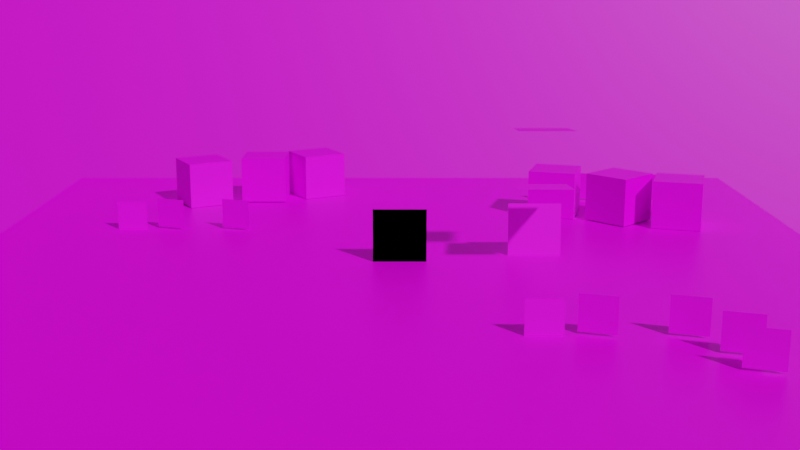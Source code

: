 # Source: map.blend  (saved by Blender 2.93.21; exported with 4.5.12 LTS)
import bpy
from mathutils import Matrix  # noqa: F401  (used for matrix-valued properties, if any)

bpy.ops.wm.read_factory_settings(use_empty=True)
scene = bpy.context.scene
scene.name = 'Scene'

# ---- collections
col_collection = bpy.data.collections.new('Collection'); scene.collection.children.link(col_collection)

# ---- images (referenced by path relative to the original .blend; pixels are not part of the script)
import os
ASSET_DIR = os.environ.get("B2B_ASSET_DIR", "")  # directory of the original .blend (textures are referenced by path, not embedded)
HERE = os.path.dirname(os.path.abspath(__file__))  # packed textures are extracted next to this script under _unpacked/

def load_image(name, relpath, width, height, colorspace="sRGB"):
    """Load a texture the original file referenced (path relative to the .blend, or extracted next to this script)."""
    p = next((c for c in (os.path.join(HERE, relpath), os.path.join(ASSET_DIR, relpath)) if relpath and os.path.exists(c)), "")
    if p:
        img = bpy.data.images.load(p, check_existing=True)
        img.name = name
    else:  # same state as the original file: an image datablock whose file is absent (Cycles renders it pink)
        img = bpy.data.images.new(name, width, height)
        img.source = "FILE"
        img.filepath = "//" + (relpath or name)
    img.colorspace_settings.name = colorspace
    return img
img_colored_transparent_png = load_image('colored_transparent.png', 'colored_transparent.png', 1024, 1024, 'sRGB')
img_colored_packed_png = load_image('colored_packed.png', 'colored_packed.png', 1024, 1024, 'sRGB')
img_palette_png = load_image('palette.png', 'palette.png', 1024, 1024, 'sRGB')

# ---- materials (node trees are filled in below, after node groups)
mat_material_001 = bpy.data.materials.new('Material.001')
mat_material_001.use_transparent_shadow = False
mat_material_002 = bpy.data.materials.new('Material.002')
mat_material_002.use_transparent_shadow = False
mat_material = bpy.data.materials.new('Material')
mat_material.alpha_threshold = 0.0
mat_material.use_transparent_shadow = False
mat_material.line_color = (0.0, 0.0, 0.0, 1.0)
mat_material_003 = bpy.data.materials.new('Material.003')
mat_material_003.use_transparent_shadow = False

# ---- material node trees
mat_material_001.use_nodes = True; mat_material_001.node_tree.nodes.clear()
_N = mat_material_001.node_tree.nodes; _L = mat_material_001.node_tree.links
n0 = _N.new('ShaderNodeBsdfPrincipled'); n0.name = 'Principled BSDF'; n0.location = (10, 300)
n0.distribution = 'GGX'
n0.subsurface_method = 'BURLEY'
n0.inputs[3].default_value = 1.45
n0.inputs[27].default_value = (0.0, 0.0, 0.0, 1.0)
n0.inputs[28].default_value = 1.0
n1 = _N.new('ShaderNodeOutputMaterial'); n1.name = 'Material Output'; n1.location = (300, 300)
n2 = _N.new('ShaderNodeTexImage'); n2.name = 'Image Texture'; n2.location = (-280, 280)
n2.image = img_colored_transparent_png
_L.new(n0.outputs[0], n1.inputs[0])
_L.new(n2.outputs[0], n0.inputs[0])
n1.is_active_output = True
mat_material_002.use_nodes = True; mat_material_002.node_tree.nodes.clear()
_N = mat_material_002.node_tree.nodes; _L = mat_material_002.node_tree.links
n0 = _N.new('ShaderNodeBsdfPrincipled'); n0.name = 'Principled BSDF'; n0.location = (10, 300)
n0.distribution = 'GGX'
n0.subsurface_method = 'BURLEY'
n0.inputs[3].default_value = 1.45
n0.inputs[27].default_value = (0.0, 0.0, 0.0, 1.0)
n0.inputs[28].default_value = 1.0
n1 = _N.new('ShaderNodeOutputMaterial'); n1.name = 'Material Output'; n1.location = (300, 300)
n2 = _N.new('ShaderNodeTexImage'); n2.name = 'Image Texture'; n2.location = (-280, 280)
n2.image = img_colored_transparent_png
_L.new(n0.outputs[0], n1.inputs[0])
_L.new(n2.outputs[0], n0.inputs[0])
n1.is_active_output = True
mat_material.use_nodes = True; mat_material.node_tree.nodes.clear()
_N = mat_material.node_tree.nodes; _L = mat_material.node_tree.links
n0 = _N.new('ShaderNodeOutputMaterial'); n0.name = 'Material Output'; n0.location = (300, 300)
n1 = _N.new('ShaderNodeBsdfPrincipled'); n1.name = 'Principled BSDF'; n1.location = (10, 300)
n1.distribution = 'GGX'
n1.subsurface_method = 'BURLEY'
n1.inputs[2].default_value = 0.4
n1.inputs[3].default_value = 1.45
n1.inputs[27].default_value = (0.0, 0.0, 0.0, 1.0)
n1.inputs[28].default_value = 1.0
n2 = _N.new('ShaderNodeTexImage'); n2.name = 'Image Texture'; n2.location = (-280, 280)
n2.image = img_colored_packed_png
n2.interpolation = 'Closest'
_L.new(n1.outputs[0], n0.inputs[0])
_L.new(n2.outputs[0], n1.inputs[0])
n0.is_active_output = True
mat_material_003.use_nodes = True; mat_material_003.node_tree.nodes.clear()
_N = mat_material_003.node_tree.nodes; _L = mat_material_003.node_tree.links
n0 = _N.new('ShaderNodeBsdfPrincipled'); n0.name = 'Principled BSDF'; n0.location = (10, 300)
n0.distribution = 'GGX'
n0.subsurface_method = 'BURLEY'
n0.inputs[3].default_value = 1.45
n0.inputs[27].default_value = (0.0, 0.0, 0.0, 1.0)
n0.inputs[28].default_value = 1.0
n1 = _N.new('ShaderNodeOutputMaterial'); n1.name = 'Material Output'; n1.location = (300, 300)
n2 = _N.new('ShaderNodeTexImage'); n2.name = 'Image Texture'; n2.location = (-280, 280)
n2.image = img_palette_png
_L.new(n0.outputs[0], n1.inputs[0])
_L.new(n2.outputs[0], n0.inputs[0])
n1.is_active_output = True

# ---- world
world_world = bpy.data.worlds.new('World'); scene.world = world_world
world_world.use_nodes = True; world_world.node_tree.nodes.clear()
_N = world_world.node_tree.nodes; _L = world_world.node_tree.links
n0 = _N.new('ShaderNodeOutputWorld'); n0.name = 'World Output'; n0.location = (300, 300)
n1 = _N.new('ShaderNodeBackground'); n1.name = 'Background'; n1.location = (10, 300)
n1.inputs[0].default_value = (0.05088, 0.05088, 0.05088, 1.0)
_L.new(n1.outputs[0], n0.inputs[0])
n0.is_active_output = True
world_world.color = (0.05088, 0.05088, 0.05088)
world_world.use_sun_shadow = False
world_world.sun_shadow_jitter_overblur = 0.0

# ---- cameras
cam_camera = bpy.data.cameras.new('Camera')
cam_camera.clip_end = 100.0
cam_camera.ortho_scale = 7.314

# ---- meshes
me_plane = bpy.data.meshes.new('Plane')
me_plane.from_pydata([(-1.0, 0.007162, 0.0), (1.0, 0.007162, 0.0), (-1.0, 2.007, 0.0), (1.0, 2.007, 0.0)], [], [(0, 1, 3, 2)])
_uv = me_plane.uv_layers.new(name='UVMap')
_uv.uv.foreach_set('vector', [0.3761, 0.5429, 0.3957, 0.5429, 0.3957, 0.5858, 0.3761, 0.5858])
me_plane.materials.append(mat_material_001)
me_plane.use_remesh_fix_poles = True
me_plane.use_remesh_preserve_attributes = False
me_plane.update()
me_plane_001 = bpy.data.meshes.new('Plane.001')
me_plane_001.from_pydata([(-1.0, 0.9102, -0.003658), (1.0, 0.9102, -0.003658), (-1.0, 1.104, 1.987), (1.0, 1.104, 1.987)], [], [(0, 1, 3, 2)])
_uv = me_plane_001.uv_layers.new(name='UVMap')
_uv.uv.foreach_set('vector', [0.5209, 0.5938, 0.5417, 0.5938, 0.5417, 0.634, 0.5209, 0.634])
me_plane_001.materials.append(mat_material_002)
me_plane_001.use_remesh_fix_poles = True
me_plane_001.use_remesh_preserve_attributes = False
me_plane_001.update()
me_plane_002 = bpy.data.meshes.new('Plane.002')
me_plane_002.from_pydata([(-1.0, -1.0, 0.0), (1.0, -1.0, 0.0), (-1.0, 1.0, 0.0), (1.0, 1.0, 0.0), (-1.0, 0.8824, 0.0), (-1.0, 0.7647, 0.0), (-1.0, 0.6471, 0.0), (-1.0, 0.5294, 0.0), (-1.0, 0.4118, 0.0), (-1.0, 0.2941, 0.0), (-1.0, 0.1765, 0.0), (-1.0, 0.05882, 0.0), (-1.0, -0.05882, 0.0), (-1.0, -0.1765, 0.0), (-1.0, -0.2941, 0.0), (-1.0, -0.4118, 0.0), (-1.0, -0.5294, 0.0), (-1.0, -0.6471, 0.0), (-1.0, -0.7647, 0.0), (-1.0, -0.8824, 0.0), (-0.8824, -1.0, 0.0), (-0.7647, -1.0, 0.0), (-0.6471, -1.0, 0.0), (-0.5294, -1.0, 0.0), (-0.4118, -1.0, 0.0), (-0.2941, -1.0, 0.0), (-0.1765, -1.0, 0.0), (-0.05882, -1.0, 0.0), (0.05882, -1.0, 0.0), (0.1765, -1.0, 0.0), (0.2941, -1.0, 0.0), (0.4118, -1.0, 0.0), (0.5294, -1.0, 0.0), (0.6471, -1.0, 0.0), (0.7647, -1.0, 0.0), (0.8824, -1.0, 0.0), (1.0, -0.8824, 0.0), (1.0, -0.7647, 0.0), (1.0, -0.6471, 0.0), (1.0, -0.5294, 0.0), (1.0, -0.4118, 0.0), (1.0, -0.2941, 0.0), (1.0, -0.1765, 0.0), (1.0, -0.05882, 0.0), (1.0, 0.05882, 0.0), (1.0, 0.1765, 0.0), (1.0, 0.2941, 0.0), (1.0, 0.4118, 0.0), (1.0, 0.5294, 0.0), (1.0, 0.6471, 0.0), (1.0, 0.7647, 0.0), (1.0, 0.8824, 0.0), (0.8824, 1.0, 0.0), (0.7647, 1.0, 0.0), (0.6471, 1.0, 0.0), (0.5294, 1.0, 0.0), (0.4118, 1.0, 0.0), (0.2941, 1.0, 0.0), (0.1765, 1.0, 0.0), (0.05882, 1.0, 0.0), (-0.05882, 1.0, 0.0), (-0.1765, 1.0, 0.0), (-0.2941, 1.0, 0.0), (-0.4118, 1.0, 0.0), (-0.5294, 1.0, 0.0), (-0.6471, 1.0, 0.0), (-0.7647, 1.0, 0.0), (-0.8824, 1.0, 0.0), (-0.8824, -0.8824, 0.0), (-0.8824, -0.7647, 0.0), (-0.8824, -0.6471, 0.0), (-0.8824, -0.5294, 0.0), (-0.8824, -0.4118, 0.0), (-0.8824, -0.2941, 0.0), (-0.8824, -0.1765, 0.0), (-0.8824, -0.05882, 0.0), (-0.8824, 0.05882, 0.0), (-0.8824, 0.1765, 0.0), (-0.8824, 0.2941, 0.0), (-0.8824, 0.4118, 0.0), (-0.8824, 0.5294, 0.0), (-0.8824, 0.6471, 0.0), (-0.8824, 0.7647, 0.0), (-0.8824, 0.8824, 0.0), (-0.7647, -0.8824, 0.0), (-0.7647, -0.7647, 0.0), (-0.7647, -0.6471, 0.0), (-0.7647, -0.5294, 0.0), (-0.7647, -0.4118, 0.0), (-0.7647, -0.2941, 0.0), (-0.7647, -0.1765, 0.0), (-0.7647, -0.05882, 0.0), (-0.7647, 0.05882, 0.0), (-0.7647, 0.1765, 0.0), (-0.7647, 0.2941, 0.0), (-0.7647, 0.4118, 0.0), (-0.7647, 0.5294, 0.0), (-0.7647, 0.6471, 0.0), (-0.7647, 0.7647, 0.0), (-0.7647, 0.8824, 0.0), (-0.6471, -0.8824, 0.0), (-0.6471, -0.7647, 0.0), (-0.6471, -0.6471, 0.0), (-0.6471, -0.5294, 0.0), (-0.6471, -0.4118, 0.0), (-0.6471, -0.2941, 0.0), (-0.6471, -0.1765, 0.0), (-0.6471, -0.05882, 0.0), (-0.6471, 0.05882, 0.0), (-0.6471, 0.1765, 0.0), (-0.6471, 0.2941, 0.0), (-0.6471, 0.4118, 0.0), (-0.6471, 0.5294, 0.0), (-0.6471, 0.6471, 0.0), (-0.6471, 0.7647, 0.0), (-0.6471, 0.8824, 0.0), (-0.5294, -0.8824, 0.0), (-0.5294, -0.7647, 0.0), (-0.5294, -0.6471, 0.0), (-0.5294, -0.5294, 0.0), (-0.5294, -0.4118, 0.0), (-0.5294, -0.2941, 0.0), (-0.5294, -0.1765, 0.0), (-0.5294, -0.05882, 0.0), (-0.5294, 0.05882, 0.0), (-0.5294, 0.1765, 0.0), (-0.5294, 0.2941, 0.0), (-0.5294, 0.4118, 0.0), (-0.5294, 0.5294, 0.0), (-0.5294, 0.6471, 0.0), (-0.5294, 0.7647, 0.0), (-0.5294, 0.8824, 0.0), (-0.4118, -0.8824, 0.0), (-0.4118, -0.7647, 0.0), (-0.4118, -0.6471, 0.0), (-0.4118, -0.5294, 0.0), (-0.4118, -0.4118, 0.0), (-0.4118, -0.2941, 0.0), (-0.4118, -0.1765, 0.0), (-0.4118, -0.05882, 0.0), (-0.4118, 0.05882, 0.0), (-0.4118, 0.1765, 0.0), (-0.4118, 0.2941, 0.0), (-0.4118, 0.4118, 0.0), (-0.4118, 0.5294, 0.0), (-0.4118, 0.6471, 0.0), (-0.4118, 0.7647, 0.0), (-0.4118, 0.8824, 0.0), (-0.2941, -0.8824, 0.0), (-0.2941, -0.7647, 0.0), (-0.2941, -0.6471, 0.0), (-0.2941, -0.5294, 0.0), (-0.2941, -0.4118, 0.0), (-0.2941, -0.2941, 0.0), (-0.2941, -0.1765, 0.0), (-0.2941, -0.05882, 0.0), (-0.2941, 0.05882, 0.0), (-0.2941, 0.1765, 0.0), (-0.2941, 0.2941, 0.0), (-0.2941, 0.4118, 0.0), (-0.2941, 0.5294, 0.0), (-0.2941, 0.6471, 0.0), (-0.2941, 0.7647, 0.0), (-0.2941, 0.8824, 0.0), (-0.1765, -0.8824, 0.0), (-0.1765, -0.7647, 0.0), (-0.1765, -0.6471, 0.0), (-0.1765, -0.5294, 0.0), (-0.1765, -0.4118, 0.0), (-0.1765, -0.2941, 0.0), (-0.1765, -0.1765, 0.0), (-0.1765, -0.05882, 0.0), (-0.1765, 0.05882, 0.0), (-0.1765, 0.1765, 0.0), (-0.1765, 0.2941, 0.0), (-0.1765, 0.4118, 0.0), (-0.1765, 0.5294, 0.0), (-0.1765, 0.6471, 0.0), (-0.1765, 0.7647, 0.0), (-0.1765, 0.8824, 0.0), (-0.05882, -0.8824, 0.0), (-0.05882, -0.7647, 0.0), (-0.05882, -0.6471, 0.0), (-0.05882, -0.5294, 0.0), (-0.05882, -0.4118, 0.0), (-0.05882, -0.2941, 0.0), (-0.05882, -0.1765, 0.0), (-0.05882, -0.05882, 0.0), (-0.05882, 0.05882, 0.0), (-0.05882, 0.1765, 0.0), (-0.05882, 0.2941, 0.0), (-0.05882, 0.4118, 0.0), (-0.05882, 0.5294, 0.0), (-0.05882, 0.6471, 0.0), (-0.05882, 0.7647, 0.0), (-0.05882, 0.8824, 0.0), (0.05882, -0.8824, 0.0), (0.05882, -0.7647, 0.0), (0.05882, -0.6471, 0.0), (0.05882, -0.5294, 0.0), (0.05882, -0.4118, 0.0), (0.05882, -0.2941, 0.0), (0.05882, -0.1765, 0.0), (0.05882, -0.05882, 0.0), (0.05882, 0.05882, 0.0), (0.05882, 0.1765, 0.0), (0.05882, 0.2941, 0.0), (0.05882, 0.4118, 0.0), (0.05882, 0.5294, 0.0), (0.05882, 0.6471, 0.0), (0.05882, 0.7647, 0.0), (0.05882, 0.8824, 0.0), (0.1765, -0.8824, 0.0), (0.1765, -0.7647, 0.0), (0.1765, -0.6471, 0.0), (0.1765, -0.5294, 0.0), (0.1765, -0.4118, 0.0), (0.1765, -0.2941, 0.0), (0.1765, -0.1765, 0.0), (0.1765, -0.05882, 0.0), (0.1765, 0.05882, 0.0), (0.1765, 0.1765, 0.0), (0.1765, 0.2941, 0.0), (0.1765, 0.4118, 0.0), (0.1765, 0.5294, 0.0), (0.1765, 0.6471, 0.0), (0.1765, 0.7647, 0.0), (0.1765, 0.8824, 0.0), (0.2941, -0.8824, 0.0), (0.2941, -0.7647, 0.0), (0.2941, -0.6471, 0.0), (0.2941, -0.5294, 0.0), (0.2941, -0.4118, 0.0), (0.2941, -0.2941, 0.0), (0.2941, -0.1765, 0.0), (0.2941, -0.05882, 0.0), (0.2941, 0.05882, 0.0), (0.2941, 0.1765, 0.0), (0.2941, 0.2941, 0.0), (0.2941, 0.4118, 0.0), (0.2941, 0.5294, 0.0), (0.2941, 0.6471, 0.0), (0.2941, 0.7647, 0.0), (0.2941, 0.8824, 0.0), (0.4118, -0.8824, 0.0), (0.4118, -0.7647, 0.0), (0.4118, -0.6471, 0.0), (0.4118, -0.5294, 0.0), (0.4118, -0.4118, 0.0), (0.4118, -0.2941, 0.0), (0.4118, -0.1765, 0.0), (0.4118, -0.05882, 0.0), (0.4118, 0.05882, 0.0), (0.4118, 0.1765, 0.0), (0.4118, 0.2941, 0.0), (0.4118, 0.4118, 0.0), (0.4118, 0.5294, 0.0), (0.4118, 0.6471, 0.0), (0.4118, 0.7647, 0.0), (0.4118, 0.8824, 0.0), (0.5294, -0.8824, 0.0), (0.5294, -0.7647, 0.0), (0.5294, -0.6471, 0.0), (0.5294, -0.5294, 0.0), (0.5294, -0.4118, 0.0), (0.5294, -0.2941, 0.0), (0.5294, -0.1765, 0.0), (0.5294, -0.05882, 0.0), (0.5294, 0.05882, 0.0), (0.5294, 0.1765, 0.0), (0.5294, 0.2941, 0.0), (0.5294, 0.4118, 0.0), (0.5294, 0.5294, 0.0), (0.5294, 0.6471, 0.0), (0.5294, 0.7647, 0.0), (0.5294, 0.8824, 0.0), (0.6471, -0.8824, 0.0), (0.6471, -0.7647, 0.0), (0.6471, -0.6471, 0.0), (0.6471, -0.5294, 0.0), (0.6471, -0.4118, 0.0), (0.6471, -0.2941, 0.0), (0.6471, -0.1765, 0.0), (0.6471, -0.05882, 0.0), (0.6471, 0.05882, 0.0), (0.6471, 0.1765, 0.0), (0.6471, 0.2941, 0.0), (0.6471, 0.4118, 0.0), (0.6471, 0.5294, 0.0), (0.6471, 0.6471, 0.0), (0.6471, 0.7647, 0.0), (0.6471, 0.8824, 0.0), (0.7647, -0.8824, 0.0), (0.7647, -0.7647, 0.0), (0.7647, -0.6471, 0.0), (0.7647, -0.5294, 0.0), (0.7647, -0.4118, 0.0), (0.7647, -0.2941, 0.0), (0.7647, -0.1765, 0.0), (0.7647, -0.05882, 0.0), (0.7647, 0.05882, 0.0), (0.7647, 0.1765, 0.0), (0.7647, 0.2941, 0.0), (0.7647, 0.4118, 0.0), (0.7647, 0.5294, 0.0), (0.7647, 0.6471, 0.0), (0.7647, 0.7647, 0.0), (0.7647, 0.8824, 0.0), (0.8824, -0.8824, 0.0), (0.8824, -0.7647, 0.0), (0.8824, -0.6471, 0.0), (0.8824, -0.5294, 0.0), (0.8824, -0.4118, 0.0), (0.8824, -0.2941, 0.0), (0.8824, -0.1765, 0.0), (0.8824, -0.05882, 0.0), (0.8824, 0.05882, 0.0), (0.8824, 0.1765, 0.0), (0.8824, 0.2941, 0.0), (0.8824, 0.4118, 0.0), (0.8824, 0.5294, 0.0), (0.8824, 0.6471, 0.0), (0.8824, 0.7647, 0.0), (0.8824, 0.8824, 0.0)], [], [(323, 51, 3, 52), (4, 83, 67, 2), (83, 99, 66, 67), (99, 115, 65, 66), (115, 131, 64, 65), (131, 147, 63, 64), (147, 163, 62, 63), (163, 179, 61, 62), (179, 195, 60, 61), (195, 211, 59, 60), (211, 227, 58, 59), (227, 243, 57, 58), (243, 259, 56, 57), (259, 275, 55, 56), (275, 291, 54, 55), (291, 307, 53, 54), (307, 323, 52, 53), (0, 20, 68, 19), (19, 68, 69, 18), (18, 69, 70, 17), (17, 70, 71, 16), (16, 71, 72, 15), (15, 72, 73, 14), (14, 73, 74, 13), (13, 74, 75, 12), (12, 75, 76, 11), (11, 76, 77, 10), (10, 77, 78, 9), (9, 78, 79, 8), (8, 79, 80, 7), (7, 80, 81, 6), (6, 81, 82, 5), (5, 82, 83, 4), (20, 21, 84, 68), (68, 84, 85, 69), (69, 85, 86, 70), (70, 86, 87, 71), (71, 87, 88, 72), (72, 88, 89, 73), (73, 89, 90, 74), (74, 90, 91, 75), (75, 91, 92, 76), (76, 92, 93, 77), (77, 93, 94, 78), (78, 94, 95, 79), (79, 95, 96, 80), (80, 96, 97, 81), (81, 97, 98, 82), (82, 98, 99, 83), (21, 22, 100, 84), (84, 100, 101, 85), (85, 101, 102, 86), (86, 102, 103, 87), (87, 103, 104, 88), (88, 104, 105, 89), (89, 105, 106, 90), (90, 106, 107, 91), (91, 107, 108, 92), (92, 108, 109, 93), (93, 109, 110, 94), (94, 110, 111, 95), (95, 111, 112, 96), (96, 112, 113, 97), (97, 113, 114, 98), (98, 114, 115, 99), (22, 23, 116, 100), (100, 116, 117, 101), (101, 117, 118, 102), (102, 118, 119, 103), (103, 119, 120, 104), (104, 120, 121, 105), (105, 121, 122, 106), (106, 122, 123, 107), (107, 123, 124, 108), (108, 124, 125, 109), (109, 125, 126, 110), (110, 126, 127, 111), (111, 127, 128, 112), (112, 128, 129, 113), (113, 129, 130, 114), (114, 130, 131, 115), (23, 24, 132, 116), (116, 132, 133, 117), (117, 133, 134, 118), (118, 134, 135, 119), (119, 135, 136, 120), (120, 136, 137, 121), (121, 137, 138, 122), (122, 138, 139, 123), (123, 139, 140, 124), (124, 140, 141, 125), (125, 141, 142, 126), (126, 142, 143, 127), (127, 143, 144, 128), (128, 144, 145, 129), (129, 145, 146, 130), (130, 146, 147, 131), (24, 25, 148, 132), (132, 148, 149, 133), (133, 149, 150, 134), (134, 150, 151, 135), (135, 151, 152, 136), (136, 152, 153, 137), (137, 153, 154, 138), (138, 154, 155, 139), (139, 155, 156, 140), (140, 156, 157, 141), (141, 157, 158, 142), (142, 158, 159, 143), (143, 159, 160, 144), (144, 160, 161, 145), (145, 161, 162, 146), (146, 162, 163, 147), (25, 26, 164, 148), (148, 164, 165, 149), (149, 165, 166, 150), (150, 166, 167, 151), (151, 167, 168, 152), (152, 168, 169, 153), (153, 169, 170, 154), (154, 170, 171, 155), (155, 171, 172, 156), (156, 172, 173, 157), (157, 173, 174, 158), (158, 174, 175, 159), (159, 175, 176, 160), (160, 176, 177, 161), (161, 177, 178, 162), (162, 178, 179, 163), (26, 27, 180, 164), (164, 180, 181, 165), (165, 181, 182, 166), (166, 182, 183, 167), (167, 183, 184, 168), (168, 184, 185, 169), (169, 185, 186, 170), (170, 186, 187, 171), (171, 187, 188, 172), (172, 188, 189, 173), (173, 189, 190, 174), (174, 190, 191, 175), (175, 191, 192, 176), (176, 192, 193, 177), (177, 193, 194, 178), (178, 194, 195, 179), (27, 28, 196, 180), (180, 196, 197, 181), (181, 197, 198, 182), (182, 198, 199, 183), (183, 199, 200, 184), (184, 200, 201, 185), (185, 201, 202, 186), (186, 202, 203, 187), (187, 203, 204, 188), (188, 204, 205, 189), (189, 205, 206, 190), (190, 206, 207, 191), (191, 207, 208, 192), (192, 208, 209, 193), (193, 209, 210, 194), (194, 210, 211, 195), (28, 29, 212, 196), (196, 212, 213, 197), (197, 213, 214, 198), (198, 214, 215, 199), (199, 215, 216, 200), (200, 216, 217, 201), (201, 217, 218, 202), (202, 218, 219, 203), (203, 219, 220, 204), (204, 220, 221, 205), (205, 221, 222, 206), (206, 222, 223, 207), (207, 223, 224, 208), (208, 224, 225, 209), (209, 225, 226, 210), (210, 226, 227, 211), (29, 30, 228, 212), (212, 228, 229, 213), (213, 229, 230, 214), (214, 230, 231, 215), (215, 231, 232, 216), (216, 232, 233, 217), (217, 233, 234, 218), (218, 234, 235, 219), (219, 235, 236, 220), (220, 236, 237, 221), (221, 237, 238, 222), (222, 238, 239, 223), (223, 239, 240, 224), (224, 240, 241, 225), (225, 241, 242, 226), (226, 242, 243, 227), (30, 31, 244, 228), (228, 244, 245, 229), (229, 245, 246, 230), (230, 246, 247, 231), (231, 247, 248, 232), (232, 248, 249, 233), (233, 249, 250, 234), (234, 250, 251, 235), (235, 251, 252, 236), (236, 252, 253, 237), (237, 253, 254, 238), (238, 254, 255, 239), (239, 255, 256, 240), (240, 256, 257, 241), (241, 257, 258, 242), (242, 258, 259, 243), (31, 32, 260, 244), (244, 260, 261, 245), (245, 261, 262, 246), (246, 262, 263, 247), (247, 263, 264, 248), (248, 264, 265, 249), (249, 265, 266, 250), (250, 266, 267, 251), (251, 267, 268, 252), (252, 268, 269, 253), (253, 269, 270, 254), (254, 270, 271, 255), (255, 271, 272, 256), (256, 272, 273, 257), (257, 273, 274, 258), (258, 274, 275, 259), (32, 33, 276, 260), (260, 276, 277, 261), (261, 277, 278, 262), (262, 278, 279, 263), (263, 279, 280, 264), (264, 280, 281, 265), (265, 281, 282, 266), (266, 282, 283, 267), (267, 283, 284, 268), (268, 284, 285, 269), (269, 285, 286, 270), (270, 286, 287, 271), (271, 287, 288, 272), (272, 288, 289, 273), (273, 289, 290, 274), (274, 290, 291, 275), (33, 34, 292, 276), (276, 292, 293, 277), (277, 293, 294, 278), (278, 294, 295, 279), (279, 295, 296, 280), (280, 296, 297, 281), (281, 297, 298, 282), (282, 298, 299, 283), (283, 299, 300, 284), (284, 300, 301, 285), (285, 301, 302, 286), (286, 302, 303, 287), (287, 303, 304, 288), (288, 304, 305, 289), (289, 305, 306, 290), (290, 306, 307, 291), (34, 35, 308, 292), (292, 308, 309, 293), (293, 309, 310, 294), (294, 310, 311, 295), (295, 311, 312, 296), (296, 312, 313, 297), (297, 313, 314, 298), (298, 314, 315, 299), (299, 315, 316, 300), (300, 316, 317, 301), (301, 317, 318, 302), (302, 318, 319, 303), (303, 319, 320, 304), (304, 320, 321, 305), (305, 321, 322, 306), (306, 322, 323, 307), (35, 1, 36, 308), (308, 36, 37, 309), (309, 37, 38, 310), (310, 38, 39, 311), (311, 39, 40, 312), (312, 40, 41, 313), (313, 41, 42, 314), (314, 42, 43, 315), (315, 43, 44, 316), (316, 44, 45, 317), (317, 45, 46, 318), (318, 46, 47, 319), (319, 47, 48, 320), (320, 48, 49, 321), (321, 49, 50, 322), (322, 50, 51, 323)])
_uv = me_plane_002.uv_layers.new(name='UVMap')
_uv.uv.foreach_set('vector', [0.000651, 0.9588, 0.02018, 0.9588, 0.02018, 0.9986, 0.000651, 0.9986, 0.000651, 0.9588, 0.02018, 0.9588, 0.02018, 0.9986, 0.000651, 0.9986, 0.000651, 0.9588, 0.02018, 0.9588, 0.02018, 0.9986, 0.000651, 0.9986, 0.000651, 0.9588, 0.02018, 0.9588, 0.02018, 0.9986, 0.000651, 0.9986, 0.000651, 0.9588, 0.02018, 0.9588, 0.02018, 0.9986, 0.000651, 0.9986, 0.000651, 0.9588, 0.02018, 0.9588, 0.02018, 0.9986, 0.000651, 0.9986, 0.000651, 0.9588, 0.02018, 0.9588, 0.02018, 0.9986, 0.000651, 0.9986, 0.000651, 0.9588, 0.02018, 0.9588, 0.02018, 0.9986, 0.000651, 0.9986, 0.000651, 0.9588, 0.02018, 0.9588, 0.02018, 0.9986, 0.000651, 0.9986, 0.000651, 0.9588, 0.02018, 0.9588, 0.02018, 0.9986, 0.000651, 0.9986, 0.000651, 0.9588, 0.02018, 0.9588, 0.02018, 0.9986, 0.000651, 0.9986, 0.000651, 0.9588, 0.02018, 0.9588, 0.02018, 0.9986, 0.000651, 0.9986, 0.000651, 0.9588, 0.02018, 0.9588, 0.02018, 0.9986, 0.000651, 0.9986, 0.000651, 0.9588, 0.02018, 0.9588, 0.02018, 0.9986, 0.000651, 0.9986, 0.000651, 0.9588, 0.02018, 0.9588, 0.02018, 0.9986, 0.000651, 0.9986, 0.000651, 0.9588, 0.02018, 0.9588, 0.02018, 0.9986, 0.000651, 0.9986, 0.000651, 0.9588, 0.02018, 0.9588, 0.02018, 0.9986, 0.000651, 0.9986, 0.000651, 0.9588, 0.02018, 0.9588, 0.02018, 0.9986, 0.000651, 0.9986, 0.000651, 0.9588, 0.02018, 0.9588, 0.02018, 0.9986, 0.000651, 0.9986, 0.000651, 0.9588, 0.02018, 0.9588, 0.02018, 0.9986, 0.000651, 0.9986, 0.000651, 0.9588, 0.02018, 0.9588, 0.02018, 0.9986, 0.000651, 0.9986, 0.000651, 0.9588, 0.02018, 0.9588, 0.02018, 0.9986, 0.000651, 0.9986, 0.000651, 0.9588, 0.02018, 0.9588, 0.02018, 0.9986, 0.000651, 0.9986, 0.000651, 0.9588, 0.02018, 0.9588, 0.02018, 0.9986, 0.000651, 0.9986, 0.000651, 0.9588, 0.02018, 0.9588, 0.02018, 0.9986, 0.000651, 0.9986, 0.000651, 0.9588, 0.02018, 0.9588, 0.02018, 0.9986, 0.000651, 0.9986, 0.000651, 0.9588, 0.02018, 0.9588, 0.02018, 0.9986, 0.000651, 0.9986, 0.000651, 0.9588, 0.02018, 0.9588, 0.02018, 0.9986, 0.000651, 0.9986, 0.000651, 0.9588, 0.02018, 0.9588, 0.02018, 0.9986, 0.000651, 0.9986, 0.000651, 0.9588, 0.02018, 0.9588, 0.02018, 0.9986, 0.000651, 0.9986, 0.000651, 0.9588, 0.02018, 0.9588, 0.02018, 0.9986, 0.000651, 0.9986, 0.000651, 0.9588, 0.02018, 0.9588, 0.02018, 0.9986, 0.000651, 0.9986, 0.000651, 0.9588, 0.02018, 0.9588, 0.02018, 0.9986, 0.000651, 0.9986, 0.000651, 0.9588, 0.02018, 0.9588, 0.02018, 0.9986, 0.000651, 0.9986, 0.000651, 0.9588, 0.02018, 0.9588, 0.02018, 0.9986, 0.000651, 0.9986, 0.000651, 0.9588, 0.02018, 0.9588, 0.02018, 0.9986, 0.000651, 0.9986, 0.000651, 0.9588, 0.02018, 0.9588, 0.02018, 0.9986, 0.000651, 0.9986, 0.000651, 0.9588, 0.02018, 0.9588, 0.02018, 0.9986, 0.000651, 0.9986, 0.000651, 0.9588, 0.02018, 0.9588, 0.02018, 0.9986, 0.000651, 0.9986, 0.000651, 0.9588, 0.02018, 0.9588, 0.02018, 0.9986, 0.000651, 0.9986, 0.000651, 0.9588, 0.02018, 0.9588, 0.02018, 0.9986, 0.000651, 0.9986, 0.000651, 0.9588, 0.02018, 0.9588, 0.02018, 0.9986, 0.000651, 0.9986, 0.000651, 0.9588, 0.02018, 0.9588, 0.02018, 0.9986, 0.000651, 0.9986, 0.000651, 0.9588, 0.02018, 0.9588, 0.02018, 0.9986, 0.000651, 0.9986, 0.000651, 0.9588, 0.02018, 0.9588, 0.02018, 0.9986, 0.000651, 0.9986, 0.000651, 0.9588, 0.02018, 0.9588, 0.02018, 0.9986, 0.000651, 0.9986, 0.000651, 0.9588, 0.02018, 0.9588, 0.02018, 0.9986, 0.000651, 0.9986, 0.000651, 0.9588, 0.02018, 0.9588, 0.02018, 0.9986, 0.000651, 0.9986, 0.000651, 0.9588, 0.02018, 0.9588, 0.02018, 0.9986, 0.000651, 0.9986, 0.000651, 0.9588, 0.02018, 0.9588, 0.02018, 0.9986, 0.000651, 0.9986, 0.000651, 0.9588, 0.02018, 0.9588, 0.02018, 0.9986, 0.000651, 0.9986, 0.000651, 0.9588, 0.02018, 0.9588, 0.02018, 0.9986, 0.000651, 0.9986, 0.000651, 0.9588, 0.02018, 0.9588, 0.02018, 0.9986, 0.000651, 0.9986, 0.000651, 0.9588, 0.02018, 0.9588, 0.02018, 0.9986, 0.000651, 0.9986, 0.000651, 0.9588, 0.02018, 0.9588, 0.02018, 0.9986, 0.000651, 0.9986, 0.000651, 0.9588, 0.02018, 0.9588, 0.02018, 0.9986, 0.000651, 0.9986, 0.000651, 0.9588, 0.02018, 0.9588, 0.02018, 0.9986, 0.000651, 0.9986, 0.000651, 0.9588, 0.02018, 0.9588, 0.02018, 0.9986, 0.000651, 0.9986, 0.000651, 0.9588, 0.02018, 0.9588, 0.02018, 0.9986, 0.000651, 0.9986, 0.000651, 0.9588, 0.02018, 0.9588, 0.02018, 0.9986, 0.000651, 0.9986, 0.000651, 0.9588, 0.02018, 0.9588, 0.02018, 0.9986, 0.000651, 0.9986, 0.000651, 0.9588, 0.02018, 0.9588, 0.02018, 0.9986, 0.000651, 0.9986, 0.000651, 0.9588, 0.02018, 0.9588, 0.02018, 0.9986, 0.000651, 0.9986, 0.000651, 0.9588, 0.02018, 0.9588, 0.02018, 0.9986, 0.000651, 0.9986, 0.000651, 0.9588, 0.02018, 0.9588, 0.02018, 0.9986, 0.000651, 0.9986, 0.000651, 0.9588, 0.02018, 0.9588, 0.02018, 0.9986, 0.000651, 0.9986, 0.000651, 0.9588, 0.02018, 0.9588, 0.02018, 0.9986, 0.000651, 0.9986, 0.000651, 0.9588, 0.02018, 0.9588, 0.02018, 0.9986, 0.000651, 0.9986, 0.000651, 0.9588, 0.02018, 0.9588, 0.02018, 0.9986, 0.000651, 0.9986, 0.000651, 0.9588, 0.02018, 0.9588, 0.02018, 0.9986, 0.000651, 0.9986, 0.000651, 0.9588, 0.02018, 0.9588, 0.02018, 0.9986, 0.000651, 0.9986, 0.000651, 0.9588, 0.02018, 0.9588, 0.02018, 0.9986, 0.000651, 0.9986, 0.000651, 0.9588, 0.02018, 0.9588, 0.02018, 0.9986, 0.000651, 0.9986, 0.000651, 0.9588, 0.02018, 0.9588, 0.02018, 0.9986, 0.000651, 0.9986, 0.000651, 0.9588, 0.02018, 0.9588, 0.02018, 0.9986, 0.000651, 0.9986, 0.000651, 0.9588, 0.02018, 0.9588, 0.02018, 0.9986, 0.000651, 0.9986, 0.000651, 0.9588, 0.02018, 0.9588, 0.02018, 0.9986, 0.000651, 0.9986, 0.000651, 0.9588, 0.02018, 0.9588, 0.02018, 0.9986, 0.000651, 0.9986, 0.000651, 0.9588, 0.02018, 0.9588, 0.02018, 0.9986, 0.000651, 0.9986, 0.000651, 0.9588, 0.02018, 0.9588, 0.02018, 0.9986, 0.000651, 0.9986, 0.000651, 0.9588, 0.02018, 0.9588, 0.02018, 0.9986, 0.000651, 0.9986, 0.000651, 0.9588, 0.02018, 0.9588, 0.02018, 0.9986, 0.000651, 0.9986, 0.000651, 0.9588, 0.02018, 0.9588, 0.02018, 0.9986, 0.000651, 0.9986, 0.000651, 0.9588, 0.02018, 0.9588, 0.02018, 0.9986, 0.000651, 0.9986, 0.000651, 0.9588, 0.02018, 0.9588, 0.02018, 0.9986, 0.000651, 0.9986, 0.000651, 0.9588, 0.02018, 0.9588, 0.02018, 0.9986, 0.000651, 0.9986, 0.000651, 0.9588, 0.02018, 0.9588, 0.02018, 0.9986, 0.000651, 0.9986, 0.000651, 0.9588, 0.02018, 0.9588, 0.02018, 0.9986, 0.000651, 0.9986, 0.000651, 0.9588, 0.02018, 0.9588, 0.02018, 0.9986, 0.000651, 0.9986, 0.000651, 0.9588, 0.02018, 0.9588, 0.02018, 0.9986, 0.000651, 0.9986, 0.000651, 0.9588, 0.02018, 0.9588, 0.02018, 0.9986, 0.000651, 0.9986, 0.000651, 0.9588, 0.02018, 0.9588, 0.02018, 0.9986, 0.000651, 0.9986, 0.000651, 0.9588, 0.02018, 0.9588, 0.02018, 0.9986, 0.000651, 0.9986, 0.000651, 0.9588, 0.02018, 0.9588, 0.02018, 0.9986, 0.000651, 0.9986, 0.000651, 0.9588, 0.02018, 0.9588, 0.02018, 0.9986, 0.000651, 0.9986, 0.000651, 0.9588, 0.02018, 0.9588, 0.02018, 0.9986, 0.000651, 0.9986, 0.000651, 0.9588, 0.02018, 0.9588, 0.02018, 0.9986, 0.000651, 0.9986, 0.000651, 0.9588, 0.02018, 0.9588, 0.02018, 0.9986, 0.000651, 0.9986, 0.000651, 0.9588, 0.02018, 0.9588, 0.02018, 0.9986, 0.000651, 0.9986, 0.000651, 0.9588, 0.02018, 0.9588, 0.02018, 0.9986, 0.000651, 0.9986, 0.000651, 0.9588, 0.02018, 0.9588, 0.02018, 0.9986, 0.000651, 0.9986, 0.000651, 0.9588, 0.02018, 0.9588, 0.02018, 0.9986, 0.000651, 0.9986, 0.000651, 0.9588, 0.02018, 0.9588, 0.02018, 0.9986, 0.000651, 0.9986, 0.000651, 0.9588, 0.02018, 0.9588, 0.02018, 0.9986, 0.000651, 0.9986, 0.000651, 0.9588, 0.02018, 0.9588, 0.02018, 0.9986, 0.000651, 0.9986, 0.000651, 0.9588, 0.02018, 0.9588, 0.02018, 0.9986, 0.000651, 0.9986, 0.000651, 0.9588, 0.02018, 0.9588, 0.02018, 0.9986, 0.000651, 0.9986, 0.000651, 0.9588, 0.02018, 0.9588, 0.02018, 0.9986, 0.000651, 0.9986, 0.000651, 0.9588, 0.02018, 0.9588, 0.02018, 0.9986, 0.000651, 0.9986, 0.000651, 0.9588, 0.02018, 0.9588, 0.02018, 0.9986, 0.000651, 0.9986, 0.000651, 0.9588, 0.02018, 0.9588, 0.02018, 0.9986, 0.000651, 0.9986, 0.000651, 0.9588, 0.02018, 0.9588, 0.02018, 0.9986, 0.000651, 0.9986, 0.000651, 0.9588, 0.02018, 0.9588, 0.02018, 0.9986, 0.000651, 0.9986, 0.000651, 0.9588, 0.02018, 0.9588, 0.02018, 0.9986, 0.000651, 0.9986, 0.000651, 0.9588, 0.02018, 0.9588, 0.02018, 0.9986, 0.000651, 0.9986, 0.000651, 0.9588, 0.02018, 0.9588, 0.02018, 0.9986, 0.000651, 0.9986, 0.000651, 0.9588, 0.02018, 0.9588, 0.02018, 0.9986, 0.000651, 0.9986, 0.000651, 0.9588, 0.02018, 0.9588, 0.02018, 0.9986, 0.000651, 0.9986, 0.000651, 0.9588, 0.02018, 0.9588, 0.02018, 0.9986, 0.000651, 0.9986, 0.000651, 0.9588, 0.02018, 0.9588, 0.02018, 0.9986, 0.000651, 0.9986, 0.000651, 0.9588, 0.02018, 0.9588, 0.02018, 0.9986, 0.000651, 0.9986, 0.000651, 0.9588, 0.02018, 0.9588, 0.02018, 0.9986, 0.000651, 0.9986, 0.000651, 0.9588, 0.02018, 0.9588, 0.02018, 0.9986, 0.000651, 0.9986, 0.000651, 0.9588, 0.02018, 0.9588, 0.02018, 0.9986, 0.000651, 0.9986, 0.000651, 0.9588, 0.02018, 0.9588, 0.02018, 0.9986, 0.000651, 0.9986, 0.000651, 0.9588, 0.02018, 0.9588, 0.02018, 0.9986, 0.000651, 0.9986, 0.000651, 0.9588, 0.02018, 0.9588, 0.02018, 0.9986, 0.000651, 0.9986, 0.000651, 0.9588, 0.02018, 0.9588, 0.02018, 0.9986, 0.000651, 0.9986, 0.000651, 0.9588, 0.02018, 0.9588, 0.02018, 0.9986, 0.000651, 0.9986, 0.000651, 0.9588, 0.02018, 0.9588, 0.02018, 0.9986, 0.000651, 0.9986, 0.000651, 0.9588, 0.02018, 0.9588, 0.02018, 0.9986, 0.000651, 0.9986, 0.000651, 0.9588, 0.02018, 0.9588, 0.02018, 0.9986, 0.000651, 0.9986, 0.000651, 0.9588, 0.02018, 0.9588, 0.02018, 0.9986, 0.000651, 0.9986, 0.000651, 0.9588, 0.02018, 0.9588, 0.02018, 0.9986, 0.000651, 0.9986, 0.000651, 0.9588, 0.02018, 0.9588, 0.02018, 0.9986, 0.000651, 0.9986, 0.000651, 0.9588, 0.02018, 0.9588, 0.02018, 0.9986, 0.000651, 0.9986, 0.000651, 0.9588, 0.02018, 0.9588, 0.02018, 0.9986, 0.000651, 0.9986, 0.000651, 0.9588, 0.02018, 0.9588, 0.02018, 0.9986, 0.000651, 0.9986, 0.000651, 0.9588, 0.02018, 0.9588, 0.02018, 0.9986, 0.000651, 0.9986, 0.000651, 0.9588, 0.02018, 0.9588, 0.02018, 0.9986, 0.000651, 0.9986, 0.000651, 0.9588, 0.02018, 0.9588, 0.02018, 0.9986, 0.000651, 0.9986, 0.000651, 0.9588, 0.02018, 0.9588, 0.02018, 0.9986, 0.000651, 0.9986, 0.000651, 0.9588, 0.02018, 0.9588, 0.02018, 0.9986, 0.000651, 0.9986, 0.000651, 0.9588, 0.02018, 0.9588, 0.02018, 0.9986, 0.000651, 0.9986, 0.000651, 0.9588, 0.02018, 0.9588, 0.02018, 0.9986, 0.000651, 0.9986, 0.000651, 0.9588, 0.02018, 0.9588, 0.02018, 0.9986, 0.000651, 0.9986, 0.000651, 0.9588, 0.02018, 0.9588, 0.02018, 0.9986, 0.000651, 0.9986, 0.000651, 0.9588, 0.02018, 0.9588, 0.02018, 0.9986, 0.000651, 0.9986, 0.000651, 0.9588, 0.02018, 0.9588, 0.02018, 0.9986, 0.000651, 0.9986, 0.000651, 0.9588, 0.02018, 0.9588, 0.02018, 0.9986, 0.000651, 0.9986, 0.000651, 0.9588, 0.02018, 0.9588, 0.02018, 0.9986, 0.000651, 0.9986, 0.000651, 0.9588, 0.02018, 0.9588, 0.02018, 0.9986, 0.000651, 0.9986, 0.000651, 0.9588, 0.02018, 0.9588, 0.02018, 0.9986, 0.000651, 0.9986, 0.000651, 0.9588, 0.02018, 0.9588, 0.02018, 0.9986, 0.000651, 0.9986, 0.000651, 0.9588, 0.02018, 0.9588, 0.02018, 0.9986, 0.000651, 0.9986, 0.000651, 0.9588, 0.02018, 0.9588, 0.02018, 0.9986, 0.000651, 0.9986, 0.000651, 0.9588, 0.02018, 0.9588, 0.02018, 0.9986, 0.000651, 0.9986, 0.000651, 0.9588, 0.02018, 0.9588, 0.02018, 0.9986, 0.000651, 0.9986, 0.000651, 0.9588, 0.02018, 0.9588, 0.02018, 0.9986, 0.000651, 0.9986, 0.000651, 0.9588, 0.02018, 0.9588, 0.02018, 0.9986, 0.000651, 0.9986, 0.000651, 0.9588, 0.02018, 0.9588, 0.02018, 0.9986, 0.000651, 0.9986, 0.000651, 0.9588, 0.02018, 0.9588, 0.02018, 0.9986, 0.000651, 0.9986, 0.2103, 0.7713, 0.2103, 0.7287, 0.2298, 0.7287, 0.2298, 0.7713, 0.209, 0.7287, 0.2298, 0.7287, 0.2298, 0.7713, 0.209, 0.7713, 0.000651, 0.9588, 0.02018, 0.9588, 0.02018, 0.9986, 0.000651, 0.9986, 0.000651, 0.9588, 0.02018, 0.9588, 0.02018, 0.9986, 0.000651, 0.9986, 0.000651, 0.9588, 0.02018, 0.9588, 0.02018, 0.9986, 0.000651, 0.9986, 0.000651, 0.9588, 0.02018, 0.9588, 0.02018, 0.9986, 0.000651, 0.9986, 0.000651, 0.9588, 0.02018, 0.9588, 0.02018, 0.9986, 0.000651, 0.9986, 0.000651, 0.9588, 0.02018, 0.9588, 0.02018, 0.9986, 0.000651, 0.9986, 0.000651, 0.9588, 0.02018, 0.9588, 0.02018, 0.9986, 0.000651, 0.9986, 0.000651, 0.9588, 0.02018, 0.9588, 0.02018, 0.9986, 0.000651, 0.9986, 0.000651, 0.9588, 0.02018, 0.9588, 0.02018, 0.9986, 0.000651, 0.9986, 0.000651, 0.9588, 0.02018, 0.9588, 0.02018, 0.9986, 0.000651, 0.9986, 0.000651, 0.9588, 0.02018, 0.9588, 0.02018, 0.9986, 0.000651, 0.9986, 0.000651, 0.9588, 0.02018, 0.9588, 0.02018, 0.9986, 0.000651, 0.9986, 0.000651, 0.9588, 0.02018, 0.9588, 0.02018, 0.9986, 0.000651, 0.9986, 0.000651, 0.9588, 0.02018, 0.9588, 0.02018, 0.9986, 0.000651, 0.9986, 0.1882, 0.7713, 0.1882, 0.7287, 0.2077, 0.7287, 0.2077, 0.7713, 0.1855, 0.7287, 0.1855, 0.7713, 0.1673, 0.7713, 0.1673, 0.7287, 0.2103, 0.7315, 0.2298, 0.7315, 0.2298, 0.7713, 0.2103, 0.7713, 0.000651, 0.9588, 0.02018, 0.9588, 0.02018, 0.9986, 0.000651, 0.9986, 0.000651, 0.9588, 0.02018, 0.9588, 0.02018, 0.9986, 0.000651, 0.9986, 0.000651, 0.9588, 0.02018, 0.9588, 0.02018, 0.9986, 0.000651, 0.9986, 0.000651, 0.9588, 0.02018, 0.9588, 0.02018, 0.9986, 0.000651, 0.9986, 0.000651, 0.9588, 0.02018, 0.9588, 0.02018, 0.9986, 0.000651, 0.9986, 0.000651, 0.9588, 0.02018, 0.9588, 0.02018, 0.9986, 0.000651, 0.9986, 0.000651, 0.9588, 0.02018, 0.9588, 0.02018, 0.9986, 0.000651, 0.9986, 0.000651, 0.9588, 0.02018, 0.9588, 0.02018, 0.9986, 0.000651, 0.9986, 0.000651, 0.9588, 0.02018, 0.9588, 0.02018, 0.9986, 0.000651, 0.9986, 0.000651, 0.9588, 0.02018, 0.9588, 0.02018, 0.9986, 0.000651, 0.9986, 0.000651, 0.9588, 0.02018, 0.9588, 0.02018, 0.9986, 0.000651, 0.9986, 0.000651, 0.9588, 0.02018, 0.9588, 0.02018, 0.9986, 0.000651, 0.9986, 0.000651, 0.9588, 0.02018, 0.9588, 0.02018, 0.9986, 0.000651, 0.9986, 0.1882, 0.7713, 0.1882, 0.7287, 0.2077, 0.7287, 0.2077, 0.7713, 0.1673, 0.7315, 0.1868, 0.7315, 0.1868, 0.7713, 0.1673, 0.7713, 0.2077, 0.7287, 0.2077, 0.7713, 0.1882, 0.7713, 0.1882, 0.7287, 0.000651, 0.9588, 0.02018, 0.9588, 0.02018, 0.9986, 0.000651, 0.9986, 0.000651, 0.9588, 0.02018, 0.9588, 0.02018, 0.9986, 0.000651, 0.9986, 0.000651, 0.9588, 0.02018, 0.9588, 0.02018, 0.9986, 0.000651, 0.9986, 0.000651, 0.9588, 0.02018, 0.9588, 0.02018, 0.9986, 0.000651, 0.9986, 0.000651, 0.9588, 0.02018, 0.9588, 0.02018, 0.9986, 0.000651, 0.9986, 0.000651, 0.9588, 0.02018, 0.9588, 0.02018, 0.9986, 0.000651, 0.9986, 0.000651, 0.9588, 0.02018, 0.9588, 0.02018, 0.9986, 0.000651, 0.9986, 0.000651, 0.9588, 0.02018, 0.9588, 0.02018, 0.9986, 0.000651, 0.9986, 0.000651, 0.9588, 0.02018, 0.9588, 0.02018, 0.9986, 0.000651, 0.9986, 0.000651, 0.9588, 0.02018, 0.9588, 0.02018, 0.9986, 0.000651, 0.9986, 0.000651, 0.9588, 0.02018, 0.9588, 0.02018, 0.9986, 0.000651, 0.9986, 0.000651, 0.9588, 0.02018, 0.9588, 0.02018, 0.9986, 0.000651, 0.9986, 0.000651, 0.9588, 0.02018, 0.9588, 0.02018, 0.9986, 0.000651, 0.9986, 0.2298, 0.7713, 0.209, 0.7713, 0.209, 0.7287, 0.2298, 0.7287, 0.2077, 0.7713, 0.1882, 0.7713, 0.1882, 0.7287, 0.2077, 0.7287, 0.2298, 0.7287, 0.2298, 0.7713, 0.209, 0.7713, 0.209, 0.7287, 0.000651, 0.9588, 0.02018, 0.9588, 0.02018, 0.9986, 0.000651, 0.9986, 0.000651, 0.9588, 0.02018, 0.9588, 0.02018, 0.9986, 0.000651, 0.9986, 0.000651, 0.9588, 0.02018, 0.9588, 0.02018, 0.9986, 0.000651, 0.9986, 0.000651, 0.9588, 0.02018, 0.9588, 0.02018, 0.9986, 0.000651, 0.9986, 0.000651, 0.9588, 0.02018, 0.9588, 0.02018, 0.9986, 0.000651, 0.9986, 0.000651, 0.9588, 0.02018, 0.9588, 0.02018, 0.9986, 0.000651, 0.9986, 0.000651, 0.9588, 0.02018, 0.9588, 0.02018, 0.9986, 0.000651, 0.9986, 0.000651, 0.9588, 0.02018, 0.9588, 0.02018, 0.9986, 0.000651, 0.9986, 0.000651, 0.9588, 0.02018, 0.9588, 0.02018, 0.9986, 0.000651, 0.9986, 0.000651, 0.9588, 0.02018, 0.9588, 0.02018, 0.9986, 0.000651, 0.9986, 0.000651, 0.9588, 0.02018, 0.9588, 0.02018, 0.9986, 0.000651, 0.9986, 0.000651, 0.9588, 0.02018, 0.9588, 0.02018, 0.9986, 0.000651, 0.9986, 0.000651, 0.9588, 0.02018, 0.9588, 0.02018, 0.9986, 0.000651, 0.9986, 0.000651, 0.9588, 0.02018, 0.9588, 0.02018, 0.9986, 0.000651, 0.9986, 0.000651, 0.9588, 0.02018, 0.9588, 0.02018, 0.9986, 0.000651, 0.9986, 0.000651, 0.9588, 0.02018, 0.9588, 0.02018, 0.9986, 0.000651, 0.9986, 0.000651, 0.9588, 0.02018, 0.9588, 0.02018, 0.9986, 0.000651, 0.9986, 0.000651, 0.9588, 0.02018, 0.9588, 0.02018, 0.9986, 0.000651, 0.9986, 0.000651, 0.9588, 0.02018, 0.9588, 0.02018, 0.9986, 0.000651, 0.9986, 0.000651, 0.9588, 0.02018, 0.9588, 0.02018, 0.9986, 0.000651, 0.9986, 0.000651, 0.9588, 0.02018, 0.9588, 0.02018, 0.9986, 0.000651, 0.9986, 0.000651, 0.9588, 0.02018, 0.9588, 0.02018, 0.9986, 0.000651, 0.9986, 0.000651, 0.9588, 0.02018, 0.9588, 0.02018, 0.9986, 0.000651, 0.9986, 0.000651, 0.9588, 0.02018, 0.9588, 0.02018, 0.9986, 0.000651, 0.9986, 0.000651, 0.9588, 0.02018, 0.9588, 0.02018, 0.9986, 0.000651, 0.9986, 0.000651, 0.9588, 0.02018, 0.9588, 0.02018, 0.9986, 0.000651, 0.9986, 0.000651, 0.9588, 0.02018, 0.9588, 0.02018, 0.9986, 0.000651, 0.9986, 0.000651, 0.9588, 0.02018, 0.9588, 0.02018, 0.9986, 0.000651, 0.9986, 0.000651, 0.9588, 0.02018, 0.9588, 0.02018, 0.9986, 0.000651, 0.9986, 0.000651, 0.9588, 0.02018, 0.9588, 0.02018, 0.9986, 0.000651, 0.9986, 0.000651, 0.9588, 0.02018, 0.9588, 0.02018, 0.9986, 0.000651, 0.9986, 0.000651, 0.9588, 0.02018, 0.9588, 0.02018, 0.9986, 0.000651, 0.9986, 0.000651, 0.9588, 0.02018, 0.9588, 0.02018, 0.9986, 0.000651, 0.9986, 0.000651, 0.9588, 0.02018, 0.9588, 0.02018, 0.9986, 0.000651, 0.9986, 0.000651, 0.9588, 0.02018, 0.9588, 0.02018, 0.9986, 0.000651, 0.9986, 0.000651, 0.9588, 0.02018, 0.9588, 0.02018, 0.9986, 0.000651, 0.9986, 0.000651, 0.9588, 0.02018, 0.9588, 0.02018, 0.9986, 0.000651, 0.9986, 0.000651, 0.9588, 0.02018, 0.9588, 0.02018, 0.9986, 0.000651, 0.9986, 0.000651, 0.9588, 0.02018, 0.9588, 0.02018, 0.9986, 0.000651, 0.9986, 0.000651, 0.9588, 0.02018, 0.9588, 0.02018, 0.9986, 0.000651, 0.9986, 0.000651, 0.9588, 0.02018, 0.9588, 0.02018, 0.9986, 0.000651, 0.9986, 0.000651, 0.9588, 0.02018, 0.9588, 0.02018, 0.9986, 0.000651, 0.9986, 0.000651, 0.9588, 0.02018, 0.9588, 0.02018, 0.9986, 0.000651, 0.9986, 0.000651, 0.9588, 0.02018, 0.9588, 0.02018, 0.9986, 0.000651, 0.9986, 0.000651, 0.9588, 0.02018, 0.9588, 0.02018, 0.9986, 0.000651, 0.9986, 0.000651, 0.9588, 0.02018, 0.9588, 0.02018, 0.9986, 0.000651, 0.9986, 0.000651, 0.9588, 0.02018, 0.9588, 0.02018, 0.9986, 0.000651, 0.9986, 0.000651, 0.9588, 0.02018, 0.9588, 0.02018, 0.9986, 0.000651, 0.9986, 0.000651, 0.9588, 0.02018, 0.9588, 0.02018, 0.9986, 0.000651, 0.9986, 0.000651, 0.9588, 0.02018, 0.9588, 0.02018, 0.9986, 0.000651, 0.9986, 0.000651, 0.9588, 0.02018, 0.9588, 0.02018, 0.9986, 0.000651, 0.9986, 0.000651, 0.9588, 0.02018, 0.9588, 0.02018, 0.9986, 0.000651, 0.9986, 0.000651, 0.9588, 0.02018, 0.9588, 0.02018, 0.9986, 0.000651, 0.9986, 0.000651, 0.9588, 0.02018, 0.9588, 0.02018, 0.9986, 0.000651, 0.9986, 0.000651, 0.9588, 0.02018, 0.9588, 0.02018, 0.9986, 0.000651, 0.9986, 0.000651, 0.9588, 0.02018, 0.9588, 0.02018, 0.9986, 0.000651, 0.9986, 0.000651, 0.9588, 0.02018, 0.9588, 0.02018, 0.9986, 0.000651, 0.9986, 0.000651, 0.9588, 0.02018, 0.9588, 0.02018, 0.9986, 0.000651, 0.9986, 0.000651, 0.9588, 0.02018, 0.9588, 0.02018, 0.9986, 0.000651, 0.9986, 0.000651, 0.9588, 0.02018, 0.9588, 0.02018, 0.9986, 0.000651, 0.9986, 0.000651, 0.9588, 0.02018, 0.9588, 0.02018, 0.9986, 0.000651, 0.9986, 0.000651, 0.9588, 0.02018, 0.9588, 0.02018, 0.9986, 0.000651, 0.9986, 0.000651, 0.9588, 0.02018, 0.9588, 0.02018, 0.9986, 0.000651, 0.9986, 0.000651, 0.9588, 0.02018, 0.9588, 0.02018, 0.9986, 0.000651, 0.9986, 0.000651, 0.9588, 0.02018, 0.9588, 0.02018, 0.9986, 0.000651, 0.9986, 0.000651, 0.9588, 0.02018, 0.9588, 0.02018, 0.9986, 0.000651, 0.9986, 0.000651, 0.9588, 0.02018, 0.9588, 0.02018, 0.9986, 0.000651, 0.9986, 0.000651, 0.9588, 0.02018, 0.9588, 0.02018, 0.9986, 0.000651, 0.9986, 0.000651, 0.9588, 0.02018, 0.9588, 0.02018, 0.9986, 0.000651, 0.9986, 0.000651, 0.9588, 0.02018, 0.9588, 0.02018, 0.9986, 0.000651, 0.9986, 0.000651, 0.9588, 0.02018, 0.9588, 0.02018, 0.9986, 0.000651, 0.9986, 0.000651, 0.9588, 0.02018, 0.9588, 0.02018, 0.9986, 0.000651, 0.9986, 0.000651, 0.9588, 0.02018, 0.9588, 0.02018, 0.9986, 0.000651, 0.9986, 0.000651, 0.9588, 0.02018, 0.9588, 0.02018, 0.9986, 0.000651, 0.9986, 0.000651, 0.9588, 0.02018, 0.9588, 0.02018, 0.9986, 0.000651, 0.9986, 0.000651, 0.9588, 0.02018, 0.9588, 0.02018, 0.9986, 0.000651, 0.9986])
me_plane_002.materials.append(mat_material)
me_plane_002.use_remesh_fix_poles = True
me_plane_002.use_remesh_preserve_attributes = False
me_plane_002.update()
me_plane_003 = bpy.data.meshes.new('Plane.003')
me_plane_003.from_pydata([(-1.0, -1.0, 0.0), (1.0, -1.0, 0.0), (-1.0, 1.0, 0.0), (1.0, 1.0, 0.0)], [], [(0, 1, 3, 2)])
_uv = me_plane_003.uv_layers.new(name='UVMap')
_uv.uv.foreach_set('vector', [0.0006135, 0.8673, 0.01902, 0.8673, 0.01902, 0.9075, 0.0006135, 0.9075])
me_plane_003.materials.append(mat_material_001)
me_plane_003.use_remesh_fix_poles = True
me_plane_003.use_remesh_preserve_attributes = False
me_plane_003.update()
me_plane_004 = bpy.data.meshes.new('Plane.004')
me_plane_004.from_pydata([(-1.0, -1.0, 0.0), (1.0, -1.0, 0.0), (-1.0, 1.0, 0.0), (1.0, 1.0, 0.0)], [], [(0, 1, 3, 2)])
_uv = me_plane_004.uv_layers.new(name='UVMap')
_uv.uv.foreach_set('vector', [0.125, 0.5, 0.125, 0.5, 0.125, 0.5, 0.125, 0.5])
me_plane_004.materials.append(mat_material_003)
me_plane_004.use_remesh_fix_poles = True
me_plane_004.use_remesh_preserve_attributes = False
me_plane_004.update()
me_cube = bpy.data.meshes.new('Cube')
me_cube.from_pydata([(-1.0, -1.0, -1.0), (-1.0, -1.0, 1.0), (-1.0, 1.0, -1.0), (-1.0, 1.0, 1.0), (1.0, -1.0, -1.0), (1.0, -1.0, 1.0), (1.0, 1.0, -1.0), (1.0, 1.0, 1.0)], [], [(0, 1, 3, 2), (2, 3, 7, 6), (6, 7, 5, 4), (4, 5, 1, 0), (2, 6, 4, 0), (7, 3, 1, 5)])
_uv = me_cube.uv_layers.new(name='UVMap')
_uv.uv.foreach_set('vector', [0.209, 0.1832, 0.2285, 0.1832, 0.2285, 0.2259, 0.209, 0.2259, 0.375, 0.25, 0.625, 0.25, 0.625, 0.5, 0.375, 0.5, 0.209, 0.1832, 0.2285, 0.1832, 0.2285, 0.2259, 0.209, 0.2259, 0.209, 0.1832, 0.2285, 0.1832, 0.2285, 0.2259, 0.209, 0.2259, 0.125, 0.5, 0.375, 0.5, 0.375, 0.75, 0.125, 0.75, 0.209, 0.1832, 0.2285, 0.1832, 0.2285, 0.2259, 0.209, 0.2259])
me_cube.materials.append(mat_material)
me_cube.use_remesh_fix_poles = True
me_cube.use_remesh_preserve_attributes = False
me_cube.update()

# ---- objects
ob_camera = bpy.data.objects.new('Camera', cam_camera)
ob_player = bpy.data.objects.new('player', me_plane)
ob_player_001 = bpy.data.objects.new('player.001', me_plane)
ob_enemy1 = bpy.data.objects.new('enemy1', me_plane_001)
ob_enemy2 = bpy.data.objects.new('enemy2', me_plane_001)
ob_enemy3 = bpy.data.objects.new('enemy3', me_plane_001)
ob_plane = bpy.data.objects.new('Plane', me_plane_002)
ob_plane_001 = bpy.data.objects.new('Plane.001', me_plane_003)
ob_plane_002 = bpy.data.objects.new('Plane.002', me_plane_003)
ob_plane_003 = bpy.data.objects.new('Plane.003', me_plane_003)
ob_plane_004 = bpy.data.objects.new('Plane.004', me_plane_003)
ob_plane_005 = bpy.data.objects.new('Plane.005', me_plane_003)
ob_spawn_right = bpy.data.objects.new('spawn-right', None)
ob_spawn_left = bpy.data.objects.new('spawn-left', None)
ob_start_left_1 = bpy.data.objects.new('start-left-1', None)
ob_start_right_1 = bpy.data.objects.new('start-right-1', None)
ob_start_right_2 = bpy.data.objects.new('start-right-2', None)
ob_start_right_3 = bpy.data.objects.new('start-right-3', None)
ob_start_right_4 = bpy.data.objects.new('start-right-4', None)
ob_start_right_5 = bpy.data.objects.new('start-right-5', None)
ob_hit = bpy.data.objects.new('hit', None)
ob_start_left_2 = bpy.data.objects.new('start-left-2', None)
ob_start_left_3 = bpy.data.objects.new('start-left-3', None)
ob_start_left_4 = bpy.data.objects.new('start-left-4', None)
ob_start_left_5 = bpy.data.objects.new('start-left-5', None)
ob_plane_006 = bpy.data.objects.new('Plane.006', me_plane_004)
ob_chrono = bpy.data.objects.new('chrono', None)
ob_score = bpy.data.objects.new('score', None)
ob_plane_007 = bpy.data.objects.new('Plane.007', me_plane_003)
ob_plane_008 = bpy.data.objects.new('Plane.008', me_plane_003)
ob_plane_009 = bpy.data.objects.new('Plane.009', me_plane_003)
ob_plane_010 = bpy.data.objects.new('Plane.010', me_plane_003)
ob_plane_011 = bpy.data.objects.new('Plane.011', me_plane_003)
ob_plane_012 = bpy.data.objects.new('Plane.012', me_plane_003)
ob_cube = bpy.data.objects.new('Cube', me_cube)
ob_cube_001 = bpy.data.objects.new('Cube.001', me_cube)
ob_cube_002 = bpy.data.objects.new('Cube.002', me_cube)
ob_cube_003 = bpy.data.objects.new('Cube.003', me_cube)
ob_cube_004 = bpy.data.objects.new('Cube.004', me_cube)
ob_cube_005 = bpy.data.objects.new('Cube.005', me_cube)

# ---- transforms, parenting, visibility, modifiers, constraints
ob_camera.location = (0.01003, -39.96, 10.93)
ob_camera.rotation_euler = (1.337, -0.0, 0.0)
ob_camera.lock_rotations_4d = False
ob_camera.empty_display_type = 'ARROWS'
ob_camera.color = (0.0, 0.0, 0.0, 0.0)
ob_camera.display_type = 'WIRE'
ob_camera.lineart.crease_threshold = 0.0
ob_player.location = (0.0, 0.0, 0.0)
ob_player.rotation_euler = (1.571, -0.0, 0.0)
ob_player_001.location = (0.0, 0.0, 0.0)
ob_player_001.rotation_euler = (1.571, -0.0, 0.0)
ob_enemy1.location = (5.111, 0.0, 0.0)
ob_enemy2.location = (5.111, -8.954e-08, 2.048)
ob_enemy2.rotation_euler = (1.571, -0.0, 0.0)
ob_enemy3.location = (5.111, -1.794e-07, 4.105)
ob_enemy3.rotation_euler = (1.571, -0.0, 0.0)
ob_plane.location = (0.0, 0.0, 0.0)
ob_plane.scale = (16.41, 16.41, 16.41)
ob_plane_001.location = (4.323, -8.414, 0.5778)
ob_plane_001.rotation_euler = (1.571, -0.0, 0.0)
ob_plane_001.scale = (0.6001, 0.6001, 0.6001)
ob_plane_002.location = (5.916, -8.39, 0.6794)
ob_plane_002.rotation_euler = (1.571, -0.0, -0.3081)
ob_plane_002.scale = (0.6001, 0.6001, 0.6001)
ob_plane_003.location = (8.628, -8.517, 0.6794)
ob_plane_003.rotation_euler = (1.571, -0.0, -0.3081)
ob_plane_003.scale = (0.6001, 0.6001, 0.6001)
ob_plane_004.location = (9.73, -10.09, 0.6794)
ob_plane_004.rotation_euler = (1.571, -0.0, -0.3081)
ob_plane_004.scale = (0.6001, 0.6001, 0.6001)
ob_plane_005.location = (9.942, -11.44, 0.6794)
ob_plane_005.rotation_euler = (1.571, -0.0, -0.3081)
ob_plane_005.scale = (0.6001, 0.6001, 0.6001)
ob_spawn_right.location = (16.46, 0.0, 0.0)
ob_spawn_right.empty_display_type = 'CUBE'
ob_spawn_left.location = (-16.34, 0.0, 0.0)
ob_spawn_left.empty_display_type = 'CUBE'
ob_start_left_1.location = (-2.235, 0.0, 0.0)
ob_start_left_1.scale = (0.3, 1.0, 1.0)
ob_start_left_1.empty_display_type = 'CUBE'
ob_start_right_1.location = (2.588, 0.0, 0.0)
ob_start_right_1.scale = (0.3, 1.0, 1.0)
ob_start_right_1.empty_display_type = 'CUBE'
ob_start_right_2.location = (4.588, 0.0, 0.0)
ob_start_right_2.scale = (0.3, 1.0, 1.0)
ob_start_right_2.empty_display_type = 'CUBE'
ob_start_right_3.location = (7.176, 0.0, 0.0)
ob_start_right_3.scale = (0.3, 1.0, 1.0)
ob_start_right_3.empty_display_type = 'CUBE'
ob_start_right_4.location = (10.2, 0.0, 0.0)
ob_start_right_4.scale = (0.3, 1.0, 1.0)
ob_start_right_4.empty_display_type = 'CUBE'
ob_start_right_5.location = (13.33, 0.0, 0.0)
ob_start_right_5.scale = (0.3, 1.0, 1.0)
ob_start_right_5.empty_display_type = 'CUBE'
ob_hit.location = (0.1172, 0.0, 0.1144)
ob_hit.scale = (2.507, 1.0, 1.0)
ob_hit.empty_display_type = 'CUBE'
ob_start_left_2.location = (-4.745, 0.0, 0.0)
ob_start_left_2.scale = (0.3, 1.0, 1.0)
ob_start_left_2.empty_display_type = 'CUBE'
ob_start_left_3.location = (-7.334, 0.0, 0.0)
ob_start_left_3.scale = (0.3, 1.0, 1.0)
ob_start_left_3.empty_display_type = 'CUBE'
ob_start_left_4.location = (-10.71, 0.0, 0.0)
ob_start_left_4.scale = (0.3, 1.0, 1.0)
ob_start_left_4.empty_display_type = 'CUBE'
ob_start_left_5.location = (-13.53, 0.0, 0.0)
ob_start_left_5.scale = (0.3, 1.0, 1.0)
ob_start_left_5.empty_display_type = 'CUBE'
ob_plane_006.location = (0.0, 31.08, 0.0)
ob_plane_006.rotation_euler = (1.287, -0.0, 0.0)
ob_plane_006.scale = (64.12, 64.12, 64.12)
ob_chrono.location = (0.0, 0.0, 7.995)
ob_chrono.scale = (1.594, 1.0, 1.0)
ob_chrono.empty_display_type = 'CUBE'
ob_score.location = (3.697, -0.03472, 7.849)
ob_score.scale = (1.583, 1.0, 1.0)
ob_score.empty_display_type = 'CUBE'
ob_plane_007.location = (-11.13, 5.159, 0.5778)
ob_plane_007.rotation_euler = (1.571, -0.0, 0.0)
ob_plane_007.scale = (0.6001, 0.6001, 0.6001)
ob_plane_008.location = (-9.532, 5.184, 0.6794)
ob_plane_008.rotation_euler = (1.571, -0.0, -0.3081)
ob_plane_008.scale = (0.6001, 0.6001, 0.6001)
ob_plane_009.location = (-6.82, 5.056, 0.6794)
ob_plane_009.rotation_euler = (1.571, -0.0, -0.3081)
ob_plane_009.scale = (0.6001, 0.6001, 0.6001)
ob_plane_010.location = (7.167, 10.85, 0.5778)
ob_plane_010.rotation_euler = (1.571, -0.0, 0.0)
ob_plane_010.scale = (0.6001, 0.6001, 0.6001)
ob_plane_011.location = (8.76, 10.87, 0.6794)
ob_plane_011.rotation_euler = (1.571, -0.0, -0.3081)
ob_plane_011.scale = (0.6001, 0.6001, 0.6001)
ob_plane_012.location = (11.47, 10.74, 0.6794)
ob_plane_012.rotation_euler = (1.571, -0.0, -0.3081)
ob_plane_012.scale = (0.6001, 0.6001, 0.6001)
ob_cube.location = (-6.283, 11.4, 1.05)
ob_cube_001.location = (-3.988, 12.43, 1.017)
ob_cube_001.rotation_euler = (0.0, -0.0, 0.5042)
ob_cube_002.location = (-9.03, 10.49, 1.017)
ob_cube_002.rotation_euler = (0.0, -0.0, 0.5042)
ob_cube_003.location = (9.417, 6.846, 1.05)
ob_cube_003.rotation_euler = (0.0, -0.0, -0.7912)
ob_cube_004.location = (11.76, 5.935, 1.017)
ob_cube_004.rotation_euler = (0.0, -0.0, -0.287)
ob_cube_005.location = (6.836, 8.158, 1.017)
ob_cube_005.rotation_euler = (0.0, -0.0, -0.287)

# ---- collection membership
col_collection.objects.link(ob_camera)
col_collection.objects.link(ob_player)
col_collection.objects.link(ob_player_001)
col_collection.objects.link(ob_enemy1)
col_collection.objects.link(ob_enemy2)
col_collection.objects.link(ob_enemy3)
col_collection.objects.link(ob_plane)
col_collection.objects.link(ob_plane_001)
col_collection.objects.link(ob_plane_002)
col_collection.objects.link(ob_plane_003)
col_collection.objects.link(ob_plane_004)
col_collection.objects.link(ob_plane_005)
col_collection.objects.link(ob_spawn_right)
col_collection.objects.link(ob_spawn_left)
col_collection.objects.link(ob_start_left_1)
col_collection.objects.link(ob_start_right_1)
col_collection.objects.link(ob_start_right_2)
col_collection.objects.link(ob_start_right_3)
col_collection.objects.link(ob_start_right_4)
col_collection.objects.link(ob_start_right_5)
col_collection.objects.link(ob_hit)
col_collection.objects.link(ob_start_left_2)
col_collection.objects.link(ob_start_left_3)
col_collection.objects.link(ob_start_left_4)
col_collection.objects.link(ob_start_left_5)
col_collection.objects.link(ob_plane_006)
col_collection.objects.link(ob_chrono)
col_collection.objects.link(ob_score)
col_collection.objects.link(ob_plane_007)
col_collection.objects.link(ob_plane_008)
col_collection.objects.link(ob_plane_009)
col_collection.objects.link(ob_plane_010)
col_collection.objects.link(ob_plane_011)
col_collection.objects.link(ob_plane_012)
col_collection.objects.link(ob_cube)
col_collection.objects.link(ob_cube_001)
col_collection.objects.link(ob_cube_002)
col_collection.objects.link(ob_cube_003)
col_collection.objects.link(ob_cube_004)
col_collection.objects.link(ob_cube_005)

# ---- scene / render settings (as saved in the file)
scene.camera = ob_camera
scene.frame_start = 1; scene.frame_end = 250; scene.frame_set(1)
scene.render.engine = 'BLENDER_EEVEE_NEXT'
scene.cycles.use_denoising = False
scene.cycles.samples = 128
scene.cycles.sampling_pattern = 'TABULATED_SOBOL'
scene.cycles.use_adaptive_sampling = False
scene.cycles.use_light_tree = False
scene.eevee.gi_diffuse_bounces = 1
scene.view_settings.view_transform = 'Filmic'
bpy.context.view_layer.update()

# ---- added for rendering (the .blend has no usable light): sun
light_auto_sun = bpy.data.lights.new('AutoSun', 'SUN')
light_auto_sun.energy = 3.0
light_auto_sun.angle = 0.0523599
ob_auto_sun = bpy.data.objects.new('AutoSun', light_auto_sun)
scene.collection.objects.link(ob_auto_sun)
ob_auto_sun.rotation_euler = (0.872665, 0.174533, 0.523599)
bpy.context.view_layer.update()
